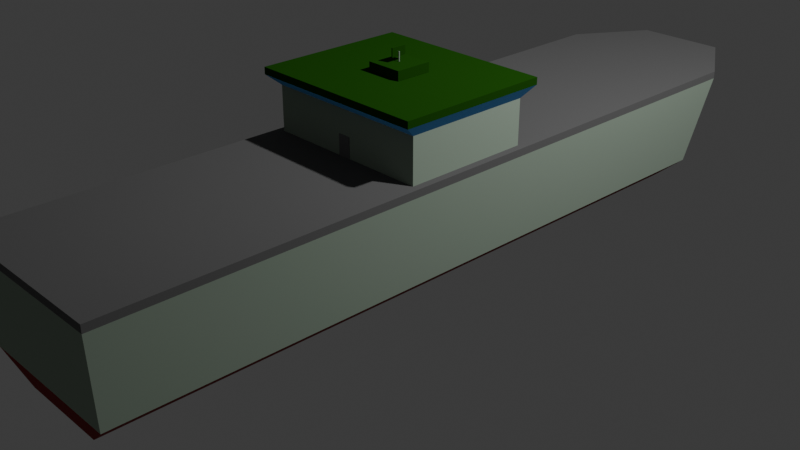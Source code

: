 # Source: carrier_1.blend  (saved by Blender 5.0.119; exported with 4.5.12 LTS)
import bpy
from mathutils import Matrix  # noqa: F401  (used for matrix-valued properties, if any)

bpy.ops.wm.read_factory_settings(use_empty=True)
scene = bpy.context.scene
scene.name = 'Scene'

# ---- collections
col_collection = bpy.data.collections.new('Collection'); scene.collection.children.link(col_collection)
col_collection_1 = bpy.data.collections.new('Collection')  # instanced only; not linked into the scene
col_collection_2 = bpy.data.collections.new('Collection')  # instanced only; not linked into the scene

# ---- materials (node trees are filled in below, after node groups)
mat_secondary = bpy.data.materials.new('secondary')
mat_secondary.use_backface_culling_lightprobe_volume = False
mat_body_bottom = bpy.data.materials.new('body_bottom')
mat_body_top = bpy.data.materials.new('body_top')
mat_primary = bpy.data.materials.new('primary')
mat_primary.alpha_threshold = 0.0
mat_primary.use_backface_culling_lightprobe_volume = False
mat_primary.roughness = 0.5
mat_primary.line_color = (0.0, 0.0, 0.0, 1.0)
mat_glass = bpy.data.materials.new('glass')
mat_glass.use_backface_culling_lightprobe_volume = False
mat_door = bpy.data.materials.new('door')
mat_door.use_backface_culling_lightprobe_volume = False

# ---- material node trees
mat_secondary.use_nodes = True; mat_secondary.node_tree.nodes.clear()
_N = mat_secondary.node_tree.nodes; _L = mat_secondary.node_tree.links
n0 = _N.new('ShaderNodeBsdfPrincipled'); n0.name = 'Principled BSDF'; n0.location = (-200, 100)
n0.inputs[0].default_value = (0.3515, 0.4342, 0.3515, 1.0)
n0.inputs[2].default_value = 1.0
n0.inputs[3].default_value = 1.0
n0.inputs[7].default_value = 1.0
n1 = _N.new('ShaderNodeOutputMaterial'); n1.name = 'Material-Ausgabe'; n1.location = (200, 100)
_L.new(n0.outputs[0], n1.inputs[0])
n1.is_active_output = True
mat_body_bottom.use_nodes = True; mat_body_bottom.node_tree.nodes.clear()
_N = mat_body_bottom.node_tree.nodes; _L = mat_body_bottom.node_tree.links
n0 = _N.new('ShaderNodeBsdfPrincipled'); n0.name = 'Principled BSDF'; n0.location = (-200, 100)
n0.inputs[0].default_value = (0.2374, 0.0, 0.0, 1.0)
n0.inputs[2].default_value = 1.0
n0.inputs[7].default_value = 1.0
n1 = _N.new('ShaderNodeOutputMaterial'); n1.name = 'Material Output'; n1.location = (200, 100)
_L.new(n0.outputs[0], n1.inputs[0])
n1.is_active_output = True
mat_body_top.use_nodes = True; mat_body_top.node_tree.nodes.clear()
_N = mat_body_top.node_tree.nodes; _L = mat_body_top.node_tree.links
n0 = _N.new('ShaderNodeBsdfPrincipled'); n0.name = 'Principled BSDF'; n0.location = (-200, 100)
n0.inputs[0].default_value = (0.1329, 0.1329, 0.1329, 1.0)
n0.inputs[2].default_value = 1.0
n0.inputs[7].default_value = 1.0
n1 = _N.new('ShaderNodeOutputMaterial'); n1.name = 'Material Output'; n1.location = (200, 100)
_L.new(n0.outputs[0], n1.inputs[0])
n1.is_active_output = True
mat_primary.use_nodes = True; mat_primary.node_tree.nodes.clear()
_N = mat_primary.node_tree.nodes; _L = mat_primary.node_tree.links
n0 = _N.new('ShaderNodeOutputMaterial'); n0.name = 'Material Output'; n0.location = (200, 100)
n1 = _N.new('ShaderNodeBsdfPrincipled'); n1.name = 'Principled BSDF'; n1.location = (-200, 100)
n1.inputs[0].default_value = (0.01444, 0.08022, 0.005182, 1.0)
n1.inputs[2].default_value = 1.0
n1.inputs[3].default_value = 1.0
n1.inputs[7].default_value = 1.0
_L.new(n1.outputs[0], n0.inputs[0])
n0.is_active_output = True
mat_glass.use_nodes = True; mat_glass.node_tree.nodes.clear()
_N = mat_glass.node_tree.nodes; _L = mat_glass.node_tree.links
n0 = _N.new('ShaderNodeBsdfPrincipled'); n0.name = 'Principled BSDF'; n0.location = (-200, 100)
n0.inputs[0].default_value = (0.1329, 0.3864, 0.7991, 1.0)
n0.inputs[2].default_value = 1.0
n0.inputs[3].default_value = 1.0
n0.inputs[7].default_value = 1.0
n1 = _N.new('ShaderNodeOutputMaterial'); n1.name = 'Material-Ausgabe'; n1.location = (200, 100)
_L.new(n0.outputs[0], n1.inputs[0])
n1.is_active_output = True
mat_door.use_nodes = True; mat_door.node_tree.nodes.clear()
_N = mat_door.node_tree.nodes; _L = mat_door.node_tree.links
n0 = _N.new('ShaderNodeBsdfPrincipled'); n0.name = 'Principled BSDF'; n0.location = (-200, 100)
n0.inputs[0].default_value = (0.2159, 0.2159, 0.2159, 1.0)
n0.inputs[2].default_value = 1.0
n0.inputs[3].default_value = 1.0
n0.inputs[7].default_value = 1.0
n1 = _N.new('ShaderNodeOutputMaterial'); n1.name = 'Material-Ausgabe'; n1.location = (200, 100)
_L.new(n0.outputs[0], n1.inputs[0])
n1.is_active_output = True

# ---- world
world_world = bpy.data.worlds.new('World'); scene.world = world_world
world_world.use_nodes = True; world_world.node_tree.nodes.clear()
_N = world_world.node_tree.nodes; _L = world_world.node_tree.links
n0 = _N.new('ShaderNodeOutputWorld'); n0.name = 'World Output'; n0.location = (200, 100)
n1 = _N.new('ShaderNodeBackground'); n1.name = 'Background'; n1.location = (-200, 100)
n1.inputs[0].default_value = (0.05088, 0.05088, 0.05088, 1.0)
_L.new(n1.outputs[0], n0.inputs[0])
n0.is_active_output = True
world_world.color = (0.05088, 0.05088, 0.05088)
world_world.sun_shadow_jitter_overblur = 0.0

# ---- cameras
cam_camera = bpy.data.cameras.new('Camera')
cam_camera.clip_end = 100.0
cam_camera.ortho_scale = 7.314

# ---- lights
light_light = bpy.data.lights.new('Light', 'POINT')
light_light.energy = 1000.0
light_light.shadow_soft_size = 0.1

# ---- meshes
me_cube = bpy.data.meshes.new('Cube')
me_cube.from_pydata([(-1.0, 4.0, 0.3), (-0.5, 3.8, -1.0), (1.0, 4.0, 0.3), (0.5, 3.8, -1.0), (-1.0, -4.0, 0.3), (-0.5, -3.8, -1.0), (1.0, -4.0, 0.3), (0.5, -3.8, -1.0), (1.0, 4.0, 0.38), (1.0, -4.0, 0.38), (-1.0, 4.0, 0.38), (-1.0, -4.0, 0.38), (-0.85, 3.8, -0.7), (0.85, -3.9, -0.7), (0.85, 3.8, -0.7), (-0.85, -3.9, -0.7), (-0.425, 4.4, -0.7), (0.425, 4.4, -0.7), (0.5, 4.8, 0.3), (0.5, 4.8, 0.38), (-0.5, 4.8, 0.3), (-0.5, 4.8, 0.38)], [], [(4, 6, 9, 11), (14, 2, 6, 13), (13, 6, 4, 15), (16, 17, 3, 1), (19, 18, 20, 21), (15, 4, 0, 12), (20, 18, 17, 16), (20, 0, 10, 21), (0, 4, 11, 10), (6, 2, 8, 9), (5, 15, 12, 1), (12, 0, 20), (7, 13, 15, 5), (3, 14, 13, 7), (20, 16, 12), (18, 2, 14), (14, 17, 18), (7, 5, 1, 3), (2, 18, 19, 8), (1, 12, 16), (10, 11, 9, 8, 19, 21), (14, 3, 17)])
me_cube.polygons.foreach_set('material_index', [2, 0, 0, 1, 0, 0, 0, 2, 2, 2, 1, 0, 1, 1, 0, 0, 0, 1, 2, 1, 2, 1])
_uv = me_cube.uv_layers.new(name='UVMap')
_uv.uv.foreach_set('vector', [0.625, 0.25, 0.625, 0.0, 0.625, 0.0, 0.625, 0.25, 0.5, 0.75, 0.625, 0.75, 0.625, 1.0, 0.5, 1.0, 0.5, 0.0, 0.625, 0.0, 0.625, 0.25, 0.5, 0.25, 0.0, 0.0, 0.0, 0.0, 0.375, 0.75, 0.375, 0.5, 0.625, 0.6875, 0.0, 0.0, 0.625, 0.5625, 0.625, 0.5625, 0.5, 0.25, 0.625, 0.25, 0.625, 0.5, 0.5, 0.5, 0.0, 0.0, 0.0, 0.0, 0.0, 0.0, 0.0, 0.0, 0.625, 0.5625, 0.625, 0.5, 0.625, 0.5, 0.625, 0.5625, 0.625, 0.5, 0.625, 0.25, 0.625, 0.25, 0.625, 0.5, 0.625, 1.0, 0.625, 0.75, 0.625, 0.75, 0.625, 1.0, 0.375, 0.25, 0.5, 0.25, 0.5, 0.5, 0.375, 0.5, 0.0, 0.0, 0.625, 0.5, 0.0, 0.0, 0.375, 0.0, 0.5, 0.0, 0.5, 0.25, 0.375, 0.25, 0.375, 0.75, 0.5, 0.75, 0.5, 1.0, 0.375, 1.0, 0.0, 0.0, 0.0, 0.0, 0.0, 0.0, 0.0, 0.0, 0.625, 0.75, 0.5, 0.75, 0.5, 0.75, 0.5, 0.6875, 0.0, 0.0, 0.375, 1.0, 0.375, 0.25, 0.375, 0.5, 0.375, 0.75, 0.625, 0.75, 0.625, 0.6875, 0.625, 0.6875, 0.625, 0.75, 0.375, 0.5, 0.0, 0.0, 0.0, 0.0, 0.625, 0.5, 0.875, 0.5, 0.875, 0.75, 0.625, 0.75, 0.625, 0.6875, 0.625, 0.5625, 0.5, 0.75, 0.375, 0.75, 0.5, 0.6875])
me_cube.materials.append(mat_secondary)
me_cube.materials.append(mat_body_bottom)
me_cube.materials.append(mat_body_top)
me_cube.use_mirror_vertex_groups = False
me_cube.update()
me_cube_001 = bpy.data.meshes.new('Cube.001')
me_cube_001.from_pydata([(0.9216, -0.7, -0.3), (1.0, -0.84, 0.3), (-0.9216, -0.7, -0.3), (-1.0, -0.84, 0.3), (0.9216, 0.7, -0.3), (1.0, 0.84, 0.3), (-0.9216, 0.7, -0.3), (-1.0, 0.84, 0.3), (0.9216, -0.7, 0.18), (-0.9216, -0.7, 0.18), (-0.9216, 0.7, 0.18), (0.9216, 0.7, 0.18), (1.0, -0.84, 0.375), (-1.0, -0.84, 0.375), (1.0, 0.84, 0.375), (-1.0, 0.84, 0.375)], [], [(8, 1, 3, 9), (9, 3, 7, 10), (10, 7, 5, 11), (11, 5, 1, 8), (2, 6, 4, 0), (7, 3, 1, 5), (4, 11, 8, 0), (6, 10, 11, 4), (2, 9, 10, 6), (0, 8, 9, 2), (3, 7, 15, 13), (7, 5, 14, 15), (1, 3, 13, 12), (5, 1, 12, 14), (12, 13, 15, 14)])
me_cube_001.polygons.foreach_set('material_index', [1, 1, 1, 1, 2, 0, 2, 2, 2, 2, 0, 0, 0, 0, 0])
_uv = me_cube_001.uv_layers.new(name='UVMap')
_uv.uv.foreach_set('vector', [0.5, 0.0, 0.625, 0.0, 0.625, 0.25, 0.5, 0.25, 0.5, 0.25, 0.625, 0.25, 0.625, 0.5, 0.5, 0.5, 0.5, 0.5, 0.625, 0.5, 0.625, 0.75, 0.5, 0.75, 0.5, 0.75, 0.625, 0.75, 0.625, 1.0, 0.5, 1.0, 0.125, 0.5, 0.375, 0.5, 0.375, 0.75, 0.125, 0.75, 0.625, 0.5, 0.875, 0.5, 0.875, 0.75, 0.625, 0.75, 0.375, 0.75, 0.5, 0.75, 0.5, 1.0, 0.375, 1.0, 0.375, 0.5, 0.5, 0.5, 0.5, 0.75, 0.375, 0.75, 0.375, 0.25, 0.5, 0.25, 0.5, 0.5, 0.375, 0.5, 0.375, 0.0, 0.5, 0.0, 0.5, 0.25, 0.375, 0.25, 0.625, 0.25, 0.625, 0.5, 0.625, 0.5, 0.625, 0.25, 0.625, 0.5, 0.625, 0.75, 0.625, 0.75, 0.625, 0.5, 0.625, 0.0, 0.625, 0.25, 0.625, 0.25, 0.625, 0.0, 0.625, 0.75, 0.625, 1.0, 0.625, 1.0, 0.625, 0.75, 0.625, 1.0, 0.625, 0.25, 0.625, 0.5, 0.625, 0.75])
me_cube_001.materials.append(mat_primary)
me_cube_001.materials.append(mat_glass)
me_cube_001.materials.append(mat_secondary)
me_cube_001.update()
me_w_rfel = bpy.data.meshes.new('Würfel')
me_w_rfel.from_pydata([(0.07, 0.006875, -0.11), (0.07, 0.006875, 0.11), (0.07, -0.006875, -0.11), (0.07, -0.006875, 0.11), (-0.07, 0.006875, -0.11), (-0.07, 0.006875, 0.11), (-0.07, -0.006875, -0.11), (-0.07, -0.006875, 0.11)], [], [(0, 1, 3, 2), (2, 3, 7, 6), (6, 7, 5, 4), (4, 5, 1, 0), (2, 6, 4, 0), (7, 3, 1, 5)])
_uv = me_w_rfel.uv_layers.new(name='UV-Map')
_uv.uv.foreach_set('vector', [0.375, 0.0, 0.625, 0.0, 0.625, 0.25, 0.375, 0.25, 0.375, 0.25, 0.625, 0.25, 0.625, 0.5, 0.375, 0.5, 0.375, 0.5, 0.625, 0.5, 0.625, 0.75, 0.375, 0.75, 0.375, 0.75, 0.625, 0.75, 0.625, 1.0, 0.375, 1.0, 0.125, 0.5, 0.375, 0.5, 0.375, 0.75, 0.125, 0.75, 0.625, 0.5, 0.875, 0.5, 0.875, 0.75, 0.625, 0.75])
me_w_rfel.materials.append(mat_door)
me_w_rfel.update()
me_w_rfel_001 = bpy.data.meshes.new('Würfel.001')
me_w_rfel_001.from_pydata([(0.07, 0.006875, -0.11), (0.07, 0.006875, 0.11), (0.07, -0.006875, -0.11), (0.07, -0.006875, 0.11), (-0.07, 0.006875, -0.11), (-0.07, 0.006875, 0.11), (-0.07, -0.006875, -0.11), (-0.07, -0.006875, 0.11)], [], [(0, 1, 3, 2), (2, 3, 7, 6), (6, 7, 5, 4), (4, 5, 1, 0), (2, 6, 4, 0), (7, 3, 1, 5)])
_uv = me_w_rfel_001.uv_layers.new(name='UV-Map')
_uv.uv.foreach_set('vector', [0.375, 0.0, 0.625, 0.0, 0.625, 0.25, 0.375, 0.25, 0.375, 0.25, 0.625, 0.25, 0.625, 0.5, 0.375, 0.5, 0.375, 0.5, 0.625, 0.5, 0.625, 0.75, 0.375, 0.75, 0.375, 0.75, 0.625, 0.75, 0.625, 1.0, 0.375, 1.0, 0.125, 0.5, 0.375, 0.5, 0.375, 0.75, 0.125, 0.75, 0.625, 0.5, 0.875, 0.5, 0.875, 0.75, 0.625, 0.75])
me_w_rfel_001.materials.append(mat_door)
me_w_rfel_001.update()
me_zylinder = bpy.data.meshes.new('Zylinder')
me_zylinder.from_pydata([(0.0, 1.0, -1.0), (0.0, 1.0, 1.0), (0.1951, 0.9808, -1.0), (0.1951, 0.9808, 1.0), (0.3827, 0.9239, -1.0), (0.3827, 0.9239, 1.0), (0.5556, 0.8315, -1.0), (0.5556, 0.8315, 1.0), (0.7071, 0.7071, -1.0), (0.7071, 0.7071, 1.0), (0.8315, 0.5556, -1.0), (0.8315, 0.5556, 1.0), (0.9239, 0.3827, -1.0), (0.9239, 0.3827, 1.0), (0.9808, 0.1951, -1.0), (0.9808, 0.1951, 1.0), (1.0, 0.0, -1.0), (1.0, 0.0, 1.0), (0.9808, -0.1951, -1.0), (0.9808, -0.1951, 1.0), (0.9239, -0.3827, -1.0), (0.9239, -0.3827, 1.0), (0.8315, -0.5556, -1.0), (0.8315, -0.5556, 1.0), (0.7071, -0.7071, -1.0), (0.7071, -0.7071, 1.0), (0.5556, -0.8315, -1.0), (0.5556, -0.8315, 1.0), (0.3827, -0.9239, -1.0), (0.3827, -0.9239, 1.0), (0.1951, -0.9808, -1.0), (0.1951, -0.9808, 1.0), (0.0, -1.0, -1.0), (0.0, -1.0, 1.0), (-0.1951, -0.9808, -1.0), (-0.1951, -0.9808, 1.0), (-0.3827, -0.9239, -1.0), (-0.3827, -0.9239, 1.0), (-0.5556, -0.8315, -1.0), (-0.5556, -0.8315, 1.0), (-0.7071, -0.7071, -1.0), (-0.7071, -0.7071, 1.0), (-0.8315, -0.5556, -1.0), (-0.8315, -0.5556, 1.0), (-0.9239, -0.3827, -1.0), (-0.9239, -0.3827, 1.0), (-0.9808, -0.1951, -1.0), (-0.9808, -0.1951, 1.0), (-1.0, 0.0, -1.0), (-1.0, 0.0, 1.0), (-0.9808, 0.1951, -1.0), (-0.9808, 0.1951, 1.0), (-0.9239, 0.3827, -1.0), (-0.9239, 0.3827, 1.0), (-0.8315, 0.5556, -1.0), (-0.8315, 0.5556, 1.0), (-0.7071, 0.7071, -1.0), (-0.7071, 0.7071, 1.0), (-0.5556, 0.8315, -1.0), (-0.5556, 0.8315, 1.0), (-0.3827, 0.9239, -1.0), (-0.3827, 0.9239, 1.0), (-0.1951, 0.9808, -1.0), (-0.1951, 0.9808, 1.0)], [], [(0, 1, 3, 2), (2, 3, 5, 4), (4, 5, 7, 6), (6, 7, 9, 8), (8, 9, 11, 10), (10, 11, 13, 12), (12, 13, 15, 14), (14, 15, 17, 16), (16, 17, 19, 18), (18, 19, 21, 20), (20, 21, 23, 22), (22, 23, 25, 24), (24, 25, 27, 26), (26, 27, 29, 28), (28, 29, 31, 30), (30, 31, 33, 32), (32, 33, 35, 34), (34, 35, 37, 36), (36, 37, 39, 38), (38, 39, 41, 40), (40, 41, 43, 42), (42, 43, 45, 44), (44, 45, 47, 46), (46, 47, 49, 48), (48, 49, 51, 50), (50, 51, 53, 52), (52, 53, 55, 54), (54, 55, 57, 56), (56, 57, 59, 58), (58, 59, 61, 60), (3, 1, 63, 61, 59, 57, 55, 53, 51, 49, 47, 45, 43, 41, 39, 37, 35, 33, 31, 29, 27, 25, 23, 21, 19, 17, 15, 13, 11, 9, 7, 5), (60, 61, 63, 62), (62, 63, 1, 0), (0, 2, 4, 6, 8, 10, 12, 14, 16, 18, 20, 22, 24, 26, 28, 30, 32, 34, 36, 38, 40, 42, 44, 46, 48, 50, 52, 54, 56, 58, 60, 62)])
_uv = me_zylinder.uv_layers.new(name='UV-Map')
_uv.uv.foreach_set('vector', [1.0, 0.5, 1.0, 1.0, 0.9688, 1.0, 0.9688, 0.5, 0.9688, 0.5, 0.9688, 1.0, 0.9375, 1.0, 0.9375, 0.5, 0.9375, 0.5, 0.9375, 1.0, 0.9062, 1.0, 0.9062, 0.5, 0.9062, 0.5, 0.9062, 1.0, 0.875, 1.0, 0.875, 0.5, 0.875, 0.5, 0.875, 1.0, 0.8438, 1.0, 0.8438, 0.5, 0.8438, 0.5, 0.8438, 1.0, 0.8125, 1.0, 0.8125, 0.5, 0.8125, 0.5, 0.8125, 1.0, 0.7812, 1.0, 0.7812, 0.5, 0.7812, 0.5, 0.7812, 1.0, 0.75, 1.0, 0.75, 0.5, 0.75, 0.5, 0.75, 1.0, 0.7188, 1.0, 0.7188, 0.5, 0.7188, 0.5, 0.7188, 1.0, 0.6875, 1.0, 0.6875, 0.5, 0.6875, 0.5, 0.6875, 1.0, 0.6562, 1.0, 0.6562, 0.5, 0.6562, 0.5, 0.6562, 1.0, 0.625, 1.0, 0.625, 0.5, 0.625, 0.5, 0.625, 1.0, 0.5938, 1.0, 0.5938, 0.5, 0.5938, 0.5, 0.5938, 1.0, 0.5625, 1.0, 0.5625, 0.5, 0.5625, 0.5, 0.5625, 1.0, 0.5312, 1.0, 0.5312, 0.5, 0.5312, 0.5, 0.5312, 1.0, 0.5, 1.0, 0.5, 0.5, 0.5, 0.5, 0.5, 1.0, 0.4688, 1.0, 0.4688, 0.5, 0.4688, 0.5, 0.4688, 1.0, 0.4375, 1.0, 0.4375, 0.5, 0.4375, 0.5, 0.4375, 1.0, 0.4062, 1.0, 0.4062, 0.5, 0.4062, 0.5, 0.4062, 1.0, 0.375, 1.0, 0.375, 0.5, 0.375, 0.5, 0.375, 1.0, 0.3438, 1.0, 0.3438, 0.5, 0.3438, 0.5, 0.3438, 1.0, 0.3125, 1.0, 0.3125, 0.5, 0.3125, 0.5, 0.3125, 1.0, 0.2812, 1.0, 0.2812, 0.5, 0.2812, 0.5, 0.2812, 1.0, 0.25, 1.0, 0.25, 0.5, 0.25, 0.5, 0.25, 1.0, 0.2188, 1.0, 0.2188, 0.5, 0.2188, 0.5, 0.2188, 1.0, 0.1875, 1.0, 0.1875, 0.5, 0.1875, 0.5, 0.1875, 1.0, 0.1562, 1.0, 0.1562, 0.5, 0.1562, 0.5, 0.1562, 1.0, 0.125, 1.0, 0.125, 0.5, 0.125, 0.5, 0.125, 1.0, 0.09375, 1.0, 0.09375, 0.5, 0.09375, 0.5, 0.09375, 1.0, 0.0625, 1.0, 0.0625, 0.5, 0.2968, 0.4854, 0.25, 0.49, 0.2032, 0.4854, 0.1582, 0.4717, 0.1167, 0.4496, 0.08029, 0.4197, 0.05045, 0.3833, 0.02827, 0.3418, 0.01461, 0.2968, 0.01, 0.25, 0.01461, 0.2032, 0.02827, 0.1582, 0.05045, 0.1167, 0.08029, 0.08029, 0.1167, 0.05045, 0.1582, 0.02827, 0.2032, 0.01461, 0.25, 0.01, 0.2968, 0.01461, 0.3418, 0.02827, 0.3833, 0.05045, 0.4197, 0.08029, 0.4496, 0.1167, 0.4717, 0.1582, 0.4854, 0.2032, 0.49, 0.25, 0.4854, 0.2968, 0.4717, 0.3418, 0.4496, 0.3833, 0.4197, 0.4197, 0.3833, 0.4496, 0.3418, 0.4717, 0.0625, 0.5, 0.0625, 1.0, 0.03125, 1.0, 0.03125, 0.5, 0.03125, 0.5, 0.03125, 1.0, 0.0, 1.0, 0.0, 0.5, 0.75, 0.49, 0.7968, 0.4854, 0.8418, 0.4717, 0.8833, 0.4496, 0.9197, 0.4197, 0.9496, 0.3833, 0.9717, 0.3418, 0.9854, 0.2968, 0.99, 0.25, 0.9854, 0.2032, 0.9717, 0.1582, 0.9496, 0.1167, 0.9197, 0.08029, 0.8833, 0.05045, 0.8418, 0.02827, 0.7968, 0.01461, 0.75, 0.01, 0.7032, 0.01461, 0.6582, 0.02827, 0.6167, 0.05045, 0.5803, 0.08029, 0.5504, 0.1167, 0.5283, 0.1582, 0.5146, 0.2032, 0.51, 0.25, 0.5146, 0.2968, 0.5283, 0.3418, 0.5504, 0.3833, 0.5803, 0.4197, 0.6167, 0.4496, 0.6582, 0.4717, 0.7032, 0.4854])
me_zylinder.materials.append(mat_secondary)
me_zylinder.update()
me_w_rfel_002 = bpy.data.meshes.new('Würfel.002')
me_w_rfel_002.from_pydata([(-0.025, -0.25, -0.15), (-0.025, -0.25, 0.15), (-0.025, 0.25, -0.15), (-0.025, 0.25, 0.15), (0.025, -0.25, -0.15), (0.025, -0.25, 0.15), (0.025, 0.25, -0.15), (0.025, 0.25, 0.15)], [], [(0, 1, 3, 2), (2, 3, 7, 6), (6, 7, 5, 4), (4, 5, 1, 0), (2, 6, 4, 0), (7, 3, 1, 5)])
me_w_rfel_002.polygons.foreach_set('material_index', [1, 0, 0, 0, 0, 0])
_uv = me_w_rfel_002.uv_layers.new(name='UV-Map')
_uv.uv.foreach_set('vector', [0.375, 0.0, 0.625, 0.0, 0.625, 0.25, 0.375, 0.25, 0.375, 0.25, 0.625, 0.25, 0.625, 0.5, 0.375, 0.5, 0.375, 0.5, 0.625, 0.5, 0.625, 0.75, 0.375, 0.75, 0.375, 0.75, 0.625, 0.75, 0.625, 1.0, 0.375, 1.0, 0.125, 0.5, 0.375, 0.5, 0.375, 0.75, 0.125, 0.75, 0.625, 0.5, 0.875, 0.5, 0.875, 0.75, 0.625, 0.75])
me_w_rfel_002.materials.append(mat_primary)
me_w_rfel_002.materials.append(mat_secondary)
me_w_rfel_002.update()
me_cube_002 = bpy.data.meshes.new('Cube.002')
me_cube_002.from_pydata([(-1.0, -1.0, -1.0), (-1.0, -1.0, 1.0), (-1.0, 1.0, -1.0), (-1.0, 1.0, 1.0), (1.0, -1.0, -1.0), (1.0, -1.0, 1.0), (1.0, 1.0, -1.0), (1.0, 1.0, 1.0), (-1.0, -1.0, 0.0), (-1.0, 1.0, 0.0), (1.0, 1.0, 0.0), (1.0, -1.0, 0.0)], [], [(8, 1, 3, 9), (9, 3, 7, 10), (10, 7, 5, 11), (11, 5, 1, 8), (2, 6, 4, 0), (7, 3, 1, 5), (4, 11, 8, 0), (6, 10, 11, 4), (2, 9, 10, 6), (0, 8, 9, 2)])
_uv = me_cube_002.uv_layers.new(name='UVMap')
_uv.uv.foreach_set('vector', [0.5, 0.0, 0.625, 0.0, 0.625, 0.25, 0.5, 0.25, 0.5, 0.25, 0.625, 0.25, 0.625, 0.5, 0.5, 0.5, 0.5, 0.5, 0.625, 0.5, 0.625, 0.75, 0.5, 0.75, 0.5, 0.75, 0.625, 0.75, 0.625, 1.0, 0.5, 1.0, 0.125, 0.5, 0.375, 0.5, 0.375, 0.75, 0.125, 0.75, 0.625, 0.5, 0.875, 0.5, 0.875, 0.75, 0.625, 0.75, 0.375, 0.75, 0.5, 0.75, 0.5, 1.0, 0.375, 1.0, 0.375, 0.5, 0.5, 0.5, 0.5, 0.75, 0.375, 0.75, 0.375, 0.25, 0.5, 0.25, 0.5, 0.5, 0.375, 0.5, 0.375, 0.0, 0.5, 0.0, 0.5, 0.25, 0.375, 0.25])
me_cube_002.materials.append(mat_primary)
me_cube_002.update()

# ---- objects
ob_base = bpy.data.objects.new('base', me_cube)
ob_light = bpy.data.objects.new('Light', light_light)
ob_camera = bpy.data.objects.new('Camera', cam_camera)
ob_head = bpy.data.objects.new('head', me_cube_001)
ob_landing_port_rescue = bpy.data.objects.new('landing_port_rescue', None)
ob_door_front = bpy.data.objects.new('door_front', me_w_rfel)
ob_door_back = bpy.data.objects.new('door_back', me_w_rfel_001)
ob_root = bpy.data.objects.new('root', None)
ob_landing_port_supply = bpy.data.objects.new('landing_port_supply', None)
ob_radar = bpy.data.objects.new('radar', None)
ob_zylinder = bpy.data.objects.new('Zylinder', me_zylinder)
ob_w_rfel = bpy.data.objects.new('Würfel', me_w_rfel_002)
ob_cube = bpy.data.objects.new('Cube', me_cube_002)

# ---- transforms, parenting, visibility, modifiers, constraints
ob_base.parent = ob_root
ob_base.location = (0.0, 0.0, 0.5)
ob_base.lock_rotations_4d = False
ob_base.empty_display_type = 'ARROWS'
ob_base.lineart.crease_threshold = 0.0
ob_light.location = (4.076, 1.005, 5.904)
ob_light.rotation_euler = (0.6503, 0.05522, 1.866)
ob_light.lock_rotations_4d = False
ob_light.empty_display_type = 'ARROWS'
ob_light.color = (0.0, 0.0, 0.0, 0.0)
ob_light.lineart.crease_threshold = 0.0
ob_camera.location = (7.359, -6.926, 4.958)
ob_camera.rotation_euler = (1.109, 0.0, 0.8149)
ob_camera.lock_rotations_4d = False
ob_camera.empty_display_type = 'ARROWS'
ob_camera.color = (0.0, 0.0, 0.0, 0.0)
ob_camera.display_type = 'WIRE'
ob_camera.lineart.crease_threshold = 0.0
ob_head.parent = ob_root
ob_head.location = (0.0, 0.0, 1.18)
ob_landing_port_rescue.parent = ob_root
ob_landing_port_rescue.location = (1.009e-07, -2.309, 0.8932)
ob_landing_port_rescue.instance_type = 'COLLECTION'
ob_door_front.parent = ob_root
ob_door_front.location = (-3.082e-08, 0.705, 0.99)
ob_door_back.parent = ob_root
ob_door_back.location = (3.06e-08, -0.7, 0.99)
ob_root.location = (0.0, 0.0, 0.0)
ob_landing_port_supply.parent = ob_root
ob_landing_port_supply.location = (-1.145e-07, 2.619, 0.8932)
ob_landing_port_supply.instance_type = 'COLLECTION'
ob_radar.parent = ob_root
ob_radar.location = (0.0, 0.0, 1.658)
ob_radar.rotation_euler = (0.0, 0.0, -6.283)
ob_zylinder.parent = ob_radar
ob_zylinder.location = (0.0, 0.0, 0.05)
ob_zylinder.scale = (0.005952, 0.005952, 0.05)
ob_w_rfel.parent = ob_radar
ob_w_rfel.location = (-0.01, 0.0, 0.1)
ob_w_rfel.scale = (0.2381, 0.3333, 0.3175)
ob_cube.parent = ob_head
ob_cube.matrix_parent_inverse = Matrix(((1.0, -0.0, 0.0, -0.0), (-0.0, 1.0, -0.0, 0.0), (0.0, -0.0, 1.0, -1.18), (-0.0, 0.0, -0.0, 1.0)))
ob_cube.location = (0.0, 0.0, 1.607)
ob_cube.scale = (0.2, 0.2, 0.05)
ob_landing_port_rescue.instance_collection = col_collection
ob_landing_port_supply.instance_collection = col_collection

# ---- collection membership
col_collection.objects.link(ob_base)
col_collection.objects.link(ob_light)
col_collection.objects.link(ob_camera)
col_collection.objects.link(ob_head)
col_collection.objects.link(ob_landing_port_rescue)
col_collection.objects.link(ob_door_front)
col_collection.objects.link(ob_door_back)
col_collection.objects.link(ob_root)
col_collection.objects.link(ob_landing_port_supply)
col_collection.objects.link(ob_radar)
col_collection.objects.link(ob_zylinder)
col_collection.objects.link(ob_w_rfel)
col_collection.objects.link(ob_cube)

# ---- scene / render settings (as saved in the file)
scene.camera = ob_camera
scene.frame_start = 1; scene.frame_end = 250; scene.frame_set(49)
scene.render.engine = 'BLENDER_EEVEE_NEXT'
scene.render.bake_bias = 0.0
scene.render.bake_samples = 0
scene.cycles.sampling_pattern = 'TABULATED_SOBOL'
scene.eevee.use_volume_custom_range = False
bpy.context.view_layer.update()

